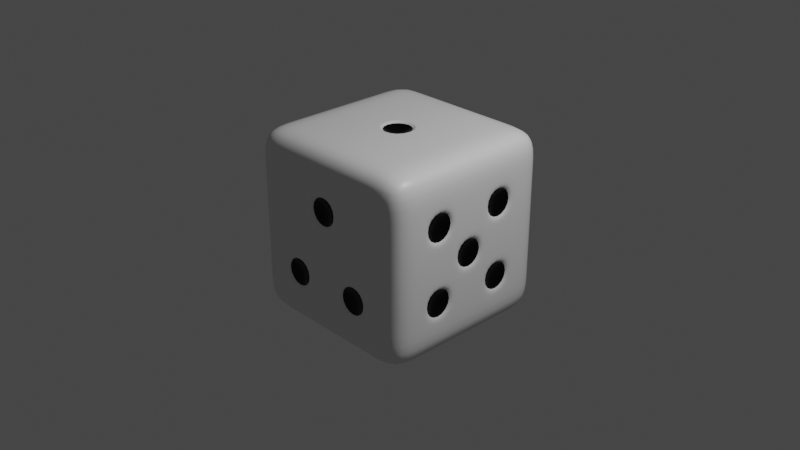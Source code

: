 # Source: Dice.blend  (saved by Blender 2.83.19; exported with 4.5.12 LTS)
import bpy
from mathutils import Matrix  # noqa: F401  (used for matrix-valued properties, if any)

bpy.ops.wm.read_factory_settings(use_empty=True)
scene = bpy.context.scene
scene.name = 'Scene'

# ---- collections
col_collection = bpy.data.collections.new('Collection'); scene.collection.children.link(col_collection)

# ---- materials (node trees are filled in below, after node groups)
mat_dice = bpy.data.materials.new('Dice')
mat_dice.alpha_threshold = 0.0
mat_dice.use_transparent_shadow = False
mat_dice.line_color = (0.0, 0.0, 0.0, 1.0)
mat_holes = bpy.data.materials.new('Holes')
mat_holes.use_transparent_shadow = False

# ---- material node trees
mat_dice.use_nodes = True; mat_dice.node_tree.nodes.clear()
_N = mat_dice.node_tree.nodes; _L = mat_dice.node_tree.links
n0 = _N.new('ShaderNodeOutputMaterial'); n0.name = 'Material Output'; n0.location = (300, 300)
n1 = _N.new('ShaderNodeBsdfPrincipled'); n1.name = 'Principled BSDF'; n1.location = (10, 300)
n1.distribution = 'GGX'
n1.subsurface_method = 'BURLEY'
n1.inputs[2].default_value = 0.4
n1.inputs[3].default_value = 1.45
n1.inputs[27].default_value = (0.0, 0.0, 0.0, 1.0)
n1.inputs[28].default_value = 1.0
_L.new(n1.outputs[0], n0.inputs[0])
n0.is_active_output = True
mat_holes.use_nodes = True; mat_holes.node_tree.nodes.clear()
_N = mat_holes.node_tree.nodes; _L = mat_holes.node_tree.links
n0 = _N.new('ShaderNodeBsdfPrincipled'); n0.name = 'Principled BSDF'; n0.location = (10, 300)
n0.distribution = 'GGX'
n0.subsurface_method = 'BURLEY'
n0.inputs[0].default_value = (0.0, 0.0, 0.0, 1.0)
n0.inputs[1].default_value = 0.5
n0.inputs[2].default_value = 0.2333
n0.inputs[3].default_value = 1.45
n0.inputs[13].default_value = 0.5333
n0.inputs[27].default_value = (0.0, 0.0, 0.0, 1.0)
n0.inputs[28].default_value = 1.0
n1 = _N.new('ShaderNodeOutputMaterial'); n1.name = 'Material Output'; n1.location = (300, 300)
_L.new(n0.outputs[0], n1.inputs[0])
n1.is_active_output = True

# ---- world
world_world = bpy.data.worlds.new('World'); scene.world = world_world
world_world.use_nodes = True; world_world.node_tree.nodes.clear()
_N = world_world.node_tree.nodes; _L = world_world.node_tree.links
n0 = _N.new('ShaderNodeOutputWorld'); n0.name = 'World Output'; n0.location = (300, 300)
n1 = _N.new('ShaderNodeBackground'); n1.name = 'Background'; n1.location = (10, 300)
n1.inputs[0].default_value = (0.05088, 0.05088, 0.05088, 1.0)
_L.new(n1.outputs[0], n0.inputs[0])
n0.is_active_output = True
world_world.color = (0.05088, 0.05088, 0.05088)
world_world.use_sun_shadow = False
world_world.sun_shadow_jitter_overblur = 0.0

# ---- cameras
cam_camera = bpy.data.cameras.new('Camera')
cam_camera.clip_end = 100.0
cam_camera.ortho_scale = 7.314

# ---- lights
light_light = bpy.data.lights.new('Light', 'POINT')
light_light.transmission_factor = 0.0
light_light.energy = 1000.0
light_light.shadow_soft_size = 0.1
light_light.shadow_maximum_resolution = 0.006
light_light.use_absolute_resolution = True

# ---- meshes
me_cube = bpy.data.meshes.new('Cube')
me_cube.from_pydata([(1.0, 1.0, 1.0), (1.0, 1.0, -1.0), (1.0, -1.0, 1.0), (1.0, -1.0, -1.0), (-1.0, 1.0, 1.0), (-1.0, 1.0, -1.0), (-1.0, -1.0, 1.0), (-1.0, -1.0, -1.0), (-1.0, 0.5815, -1.0), (-1.0, 0.1815, -1.0), (-1.0, -0.2185, -1.0), (-1.0, -0.6185, -1.0), (1.0, 0.5815, 1.0), (1.0, 0.1815, 1.0), (1.0, -0.2185, 1.0), (1.0, -0.6185, 1.0), (-1.0, -0.6185, 1.0), (-1.0, -0.2185, 1.0), (-1.0, 0.1815, 1.0), (-1.0, 0.5815, 1.0), (1.0, -0.6185, -1.0), (1.0, -0.2185, -1.0), (1.0, 0.1815, -1.0), (1.0, 0.5815, -1.0), (1.0, 1.0, 0.5975), (1.0, 1.0, 0.1975), (1.0, 1.0, -0.2025), (1.0, 1.0, -0.6025), (-1.0, -1.0, -0.6025), (-1.0, -1.0, -0.2025), (-1.0, -1.0, 0.1975), (-1.0, -1.0, 0.5975), (1.0, -1.0, 0.5975), (1.0, -1.0, 0.1975), (1.0, -1.0, -0.2025), (1.0, -1.0, -0.6025), (-1.0, 1.0, 0.5975), (-1.0, 1.0, 0.1975), (-1.0, 1.0, -0.2025), (-1.0, 1.0, -0.6025), (1.0, 0.5615, 0.5775), (1.0, 0.5615, 0.2175), (1.0, 0.5615, -0.2225), (1.0, 0.5615, -0.5825), (1.0, 0.2015, 0.5775), (1.0, 0.1615, 0.1775), (1.0, 0.1615, -0.1825), (1.0, 0.2015, -0.5825), (1.0, -0.2385, 0.5775), (1.0, -0.2385, 0.2175), (1.0, -0.1985, -0.1825), (1.0, -0.2385, -0.5825), (1.0, -0.5985, 0.5775), (1.0, -0.5985, 0.2175), (1.0, -0.5985, -0.2225), (1.0, -0.5985, -0.5825), (-1.0, -0.5985, 0.5775), (-1.0, -0.5985, 0.2175), (-1.0, -0.6185, -0.2025), (-1.0, -0.6185, -0.6025), (-1.0, -0.2385, 0.5775), (-1.0, -0.2385, 0.2175), (-1.0, -0.2185, -0.2025), (-1.0, -0.2185, -0.6025), (-1.0, 0.1815, 0.5975), (-1.0, 0.1815, 0.1975), (-1.0, 0.2015, -0.2225), (-1.0, 0.2015, -0.5825), (-1.0, 0.5815, 0.5975), (-1.0, 0.5815, 0.1975), (-1.0, 0.5615, -0.2225), (-1.0, 0.5615, -0.5825), (0.6, 1.0, -1.0), (0.2, 1.0, -1.0), (-0.2, 1.0, -1.0), (-0.6, 1.0, -1.0), (0.6, -1.0, 1.0), (0.2, -1.0, 1.0), (-0.2, -1.0, 1.0), (-0.6, -1.0, 1.0), (-0.6, -1.0, -1.0), (-0.2, -1.0, -1.0), (0.2, -1.0, -1.0), (0.6, -1.0, -1.0), (-0.6, 1.0, 1.0), (-0.2, 1.0, 1.0), (0.2, 1.0, 1.0), (0.6, 1.0, 1.0), (0.58, 0.5615, -1.0), (0.22, 0.5615, -1.0), (-0.18, 0.5615, -1.0), (-0.58, 0.5615, -1.0), (0.58, 0.2015, -1.0), (0.22, 0.2015, -1.0), (-0.18, 0.2015, -1.0), (-0.58, 0.2015, -1.0), (0.58, -0.2385, -1.0), (0.18, -0.2385, -1.0), (-0.22, -0.2385, -1.0), (-0.58, -0.2385, -1.0), (0.58, -0.5985, -1.0), (0.18, -0.5985, -1.0), (-0.22, -0.5985, -1.0), (-0.58, -0.5985, -1.0), (-0.6, 0.5815, 1.0), (-0.2, 0.5815, 1.0), (0.2, 0.5815, 1.0), (0.6, 0.5815, 1.0), (-0.6, 0.1815, 1.0), (-0.18, 0.1615, 1.0), (0.18, 0.1615, 1.0), (0.6, 0.1815, 1.0), (-0.6, -0.2185, 1.0), (-0.18, -0.1985, 1.0), (0.18, -0.1985, 1.0), (0.6, -0.2185, 1.0), (-0.6, -0.6185, 1.0), (-0.2, -0.6185, 1.0), (0.2, -0.6185, 1.0), (0.6, -0.6185, 1.0), (-0.6, 1.0, -0.6025), (-0.2, 1.0, -0.6025), (0.2, 1.0, -0.6025), (0.6, 1.0, -0.6025), (-0.6, 1.0, -0.2025), (-0.2, 1.0, -0.2025), (0.2, 1.0, -0.2025), (0.6, 1.0, -0.2025), (-0.6, 1.0, 0.1975), (-0.2, 1.0, 0.1975), (0.2, 1.0, 0.1975), (0.6, 1.0, 0.1975), (-0.6, 1.0, 0.5975), (-0.2, 1.0, 0.5975), (0.2, 1.0, 0.5975), (0.6, 1.0, 0.5975), (0.58, -1.0, -0.5825), (0.22, -1.0, -0.5825), (-0.22, -1.0, -0.5825), (-0.58, -1.0, -0.5825), (0.58, -1.0, -0.2225), (0.22, -1.0, -0.2225), (-0.22, -1.0, -0.2225), (-0.58, -1.0, -0.2225), (0.6, -1.0, 0.1975), (0.18, -1.0, 0.2175), (-0.18, -1.0, 0.2175), (-0.6, -1.0, 0.1975), (0.6, -1.0, 0.5975), (0.18, -1.0, 0.5775), (-0.18, -1.0, 0.5775), (-0.6, -1.0, 0.5975), (-0.2, 0.1815, 1.0), (0.2, 0.1815, 1.0), (-0.2, -0.2185, 1.0), (0.2, -0.2185, 1.0), (-0.2, 0.1815, 1.0), (0.2, 0.1815, 1.0), (-0.2, -0.2185, 1.0), (0.2, -0.2185, 1.0), (-0.2, 0.1815, 1.0), (0.2, 0.1815, 1.0), (-0.2, -0.2185, 1.0), (0.2, -0.2185, 1.0), (0.6, 0.5815, -1.0), (0.18, 0.5615, -1.0), (0.6, 0.1815, -1.0), (0.18, 0.2015, -1.0), (0.2, 0.5815, -1.0), (-0.22, 0.5615, -1.0), (0.2, 0.1815, -1.0), (-0.22, 0.2015, -1.0), (-0.2, 0.5815, -1.0), (-0.6, 0.5815, -1.0), (-0.2, 0.1815, -1.0), (-0.6, 0.1815, -1.0), (-0.18, -0.2385, -1.0), (-0.6, -0.2185, -1.0), (-0.18, -0.5985, -1.0), (-0.6, -0.6185, -1.0), (0.22, -0.2385, -1.0), (-0.2, -0.2185, -1.0), (0.22, -0.5985, -1.0), (-0.2, -0.6185, -1.0), (0.6, -0.2185, -1.0), (0.2, -0.2185, -1.0), (0.6, -0.6185, -1.0), (0.2, -0.6185, -1.0), (1.0, -0.2185, 0.5975), (1.0, -0.1985, 0.1775), (1.0, -0.6185, 0.5975), (1.0, -0.6185, 0.1975), (1.0, 0.2015, 0.2175), (1.0, 0.2015, -0.2225), (1.0, -0.2185, 0.1975), (1.0, -0.2385, -0.2225), (1.0, 0.5815, 0.5975), (1.0, 0.5815, 0.1975), (1.0, 0.1815, 0.5975), (1.0, 0.1815, 0.1975), (1.0, 0.5815, -0.2025), (1.0, 0.5815, -0.6025), (1.0, 0.1815, -0.2025), (1.0, 0.1815, -0.6025), (1.0, -0.2185, -0.2025), (1.0, -0.2185, -0.6025), (1.0, -0.6185, -0.2025), (1.0, -0.6185, -0.6025), (-1.0, -0.6185, 0.5975), (-1.0, -0.6185, 0.1975), (-1.0, -0.2185, 0.5975), (-1.0, -0.2185, 0.1975), (-1.0, 0.1815, -0.2025), (-1.0, 0.1815, -0.6025), (-1.0, 0.5815, -0.2025), (-1.0, 0.5815, -0.6025), (0.6, -1.0, -0.6025), (0.2, -1.0, -0.6025), (0.6, -1.0, -0.2025), (0.2, -1.0, -0.2025), (-0.2, -1.0, -0.6025), (-0.6, -1.0, -0.6025), (-0.2, -1.0, -0.2025), (-0.6, -1.0, -0.2025), (0.2, -1.0, 0.1975), (-0.2, -1.0, 0.1975), (0.2, -1.0, 0.5975), (-0.2, -1.0, 0.5975), (-0.58, 1.0, -0.5825), (-0.58, 1.0, -0.2225), (-0.22, 1.0, -0.2225), (-0.22, 1.0, -0.5825), (0.22, 1.0, -0.5825), (0.22, 1.0, -0.2225), (0.58, 1.0, -0.2225), (0.58, 1.0, -0.5825), (-0.58, 1.0, 0.2175), (-0.58, 1.0, 0.5775), (-0.22, 1.0, 0.5775), (-0.22, 1.0, 0.2175), (0.22, 1.0, 0.2175), (0.22, 1.0, 0.5775), (0.58, 1.0, 0.5775), (0.58, 1.0, 0.2175), (-0.85, 0.3815, -0.4025), (-0.85, -0.4185, 0.3975), (0.85, -0.4185, -0.4025), (0.85, -0.4185, 0.3975), (0.85, -0.01848, -0.002544), (0.85, 0.3815, -0.4025), (0.85, 0.3815, 0.3975), (0.0, -0.85, 0.3975), (0.4, -0.85, -0.4025), (-0.4, -0.85, -0.4025), (-0.4, 0.85, 0.3975), (0.4, 0.85, 0.3975), (-0.4, 0.85, -0.4025), (0.4, 0.85, -0.4025), (0.0, -0.01848, 0.85), (-0.4, -0.4185, -0.85), (0.0, -0.4185, -0.85), (0.4, -0.4185, -0.85), (-0.4, 0.3815, -0.85), (0.0, 0.3815, -0.85), (0.4, 0.3815, -0.85)], [], [(116, 16, 6, 79), (151, 79, 6, 31), (68, 19, 4, 36), (186, 20, 3, 83), (190, 15, 2, 32), (135, 87, 0, 24), (24, 0, 12, 196), (196, 12, 13, 198), (198, 13, 14, 188), (188, 14, 15, 190), (72, 1, 23, 164), (164, 23, 22, 166), (166, 22, 21, 184), (184, 21, 20, 186), (31, 6, 16, 208), (208, 16, 17, 210), (210, 17, 18, 64), (64, 18, 19, 68), (84, 4, 19, 104), (104, 19, 18, 108), (108, 18, 17, 112), (112, 17, 16, 116), (9, 213, 215, 8), (57, 56, 245), (212, 65, 69, 214), (65, 64, 68, 69), (10, 63, 213, 9), (63, 62, 212, 213), (62, 211, 65, 212), (211, 210, 64, 65), (11, 59, 63, 10), (59, 58, 62, 63), (58, 209, 211, 62), (51, 195, 246), (7, 28, 59, 11), (28, 29, 58, 59), (29, 30, 209, 58), (30, 31, 208, 209), (21, 205, 207, 20), (49, 48, 247), (204, 194, 191, 206), (46, 45, 248), (22, 203, 205, 21), (203, 202, 204, 205), (43, 42, 249), (199, 198, 188, 194), (23, 201, 203, 22), (41, 40, 250), (200, 197, 199, 202), (145, 149, 251), (1, 27, 201, 23), (27, 26, 200, 201), (26, 25, 197, 200), (25, 24, 196, 197), (72, 123, 27, 1), (123, 127, 26, 27), (127, 131, 25, 26), (131, 135, 24, 25), (20, 207, 35, 3), (207, 206, 34, 35), (206, 191, 33, 34), (191, 190, 32, 33), (8, 215, 39, 5), (215, 214, 38, 39), (214, 69, 37, 38), (69, 68, 36, 37), (80, 221, 28, 7), (221, 223, 29, 28), (223, 147, 30, 29), (147, 151, 31, 30), (33, 32, 148, 144), (144, 148, 226, 224), (136, 140, 252), (225, 227, 151, 147), (34, 33, 144, 218), (218, 144, 224, 219), (219, 224, 225, 222), (222, 225, 147, 223), (35, 34, 218, 216), (138, 142, 253), (217, 219, 222, 220), (236, 237, 254), (3, 35, 216, 83), (83, 216, 217, 82), (82, 217, 220, 81), (81, 220, 221, 80), (37, 36, 132, 128), (240, 241, 255), (129, 133, 134, 130), (228, 229, 256), (38, 37, 128, 124), (124, 128, 129, 125), (125, 129, 130, 126), (126, 130, 131, 127), (39, 38, 124, 120), (232, 233, 257), (121, 125, 126, 122), (110, 109, 258), (5, 39, 120, 75), (75, 120, 121, 74), (74, 121, 122, 73), (73, 122, 123, 72), (14, 115, 119, 15), (115, 155, 118, 119), (155, 154, 117, 118), (154, 112, 116, 117), (13, 111, 115, 14), (111, 153, 155, 115), (99, 98, 259), (152, 108, 112, 154), (12, 107, 111, 13), (107, 106, 153, 111), (106, 105, 152, 153), (105, 104, 108, 152), (0, 87, 107, 12), (87, 86, 106, 107), (86, 85, 105, 106), (85, 84, 104, 105), (10, 177, 179, 11), (176, 97, 260), (180, 96, 261), (91, 169, 262), (9, 175, 177, 10), (175, 174, 181, 177), (174, 170, 185, 181), (170, 166, 184, 185), (8, 173, 175, 9), (90, 165, 263), (89, 88, 264), (5, 75, 173, 8), (75, 74, 172, 173), (74, 73, 168, 172), (73, 72, 164, 168), (36, 4, 84, 132), (132, 84, 85, 133), (133, 85, 86, 134), (134, 86, 87, 135), (11, 179, 80, 7), (179, 183, 81, 80), (183, 187, 82, 81), (187, 186, 83, 82), (32, 2, 76, 148), (148, 76, 77, 226), (226, 77, 78, 227), (227, 78, 79, 151), (15, 119, 76, 2), (119, 118, 77, 76), (118, 117, 78, 77), (117, 116, 79, 78), (156, 157, 153, 152), (159, 158, 154, 155), (157, 159, 155, 153), (158, 156, 152, 154), (160, 161, 157, 156), (163, 162, 158, 159), (161, 163, 159, 157), (162, 160, 156, 158), (109, 110, 161, 160), (114, 113, 162, 163), (110, 114, 163, 161), (113, 109, 160, 162), (88, 89, 168, 164), (93, 92, 166, 170), (89, 93, 170, 168), (92, 88, 164, 166), (165, 90, 172, 168), (94, 167, 170, 174), (90, 94, 174, 172), (167, 165, 168, 170), (169, 91, 173, 172), (95, 171, 174, 175), (91, 95, 175, 173), (171, 169, 172, 174), (98, 99, 177, 181), (103, 102, 183, 179), (99, 103, 179, 177), (102, 98, 181, 183), (97, 176, 181, 185), (178, 101, 187, 183), (176, 178, 183, 181), (101, 97, 185, 187), (96, 180, 185, 184), (182, 100, 186, 187), (180, 182, 187, 185), (100, 96, 184, 186), (48, 49, 194, 188), (53, 52, 190, 191), (49, 53, 191, 194), (52, 48, 188, 190), (45, 46, 202, 199), (50, 189, 194, 204), (46, 50, 204, 202), (189, 45, 199, 194), (40, 41, 197, 196), (192, 44, 198, 199), (41, 192, 199, 197), (44, 40, 196, 198), (42, 43, 201, 200), (47, 193, 202, 203), (43, 47, 203, 201), (193, 42, 200, 202), (195, 51, 205, 204), (55, 54, 206, 207), (51, 55, 207, 205), (54, 195, 204, 206), (56, 57, 209, 208), (61, 60, 210, 211), (57, 61, 211, 209), (60, 56, 208, 210), (66, 67, 213, 212), (71, 70, 214, 215), (67, 71, 215, 213), (70, 66, 212, 214), (136, 137, 217, 216), (141, 140, 218, 219), (140, 136, 216, 218), (137, 141, 219, 217), (138, 139, 221, 220), (143, 142, 222, 223), (142, 138, 220, 222), (139, 143, 223, 221), (145, 146, 225, 224), (150, 149, 226, 227), (149, 145, 224, 226), (146, 150, 227, 225), (120, 124, 229, 228), (124, 125, 230, 229), (125, 121, 231, 230), (121, 120, 228, 231), (122, 126, 233, 232), (126, 127, 234, 233), (127, 123, 235, 234), (123, 122, 232, 235), (128, 132, 237, 236), (132, 133, 238, 237), (133, 129, 239, 238), (129, 128, 236, 239), (130, 134, 241, 240), (134, 135, 242, 241), (135, 131, 243, 242), (131, 130, 240, 243), (67, 66, 244), (66, 70, 244), (70, 71, 244), (71, 67, 244), (56, 60, 245), (60, 61, 245), (61, 57, 245), (195, 54, 246), (54, 55, 246), (55, 51, 246), (48, 52, 247), (52, 53, 247), (53, 49, 247), (45, 189, 248), (189, 50, 248), (50, 46, 248), (42, 193, 249), (193, 47, 249), (47, 43, 249), (40, 44, 250), (44, 192, 250), (192, 41, 250), (149, 150, 251), (150, 146, 251), (146, 145, 251), (140, 141, 252), (141, 137, 252), (137, 136, 252), (142, 143, 253), (143, 139, 253), (139, 138, 253), (237, 238, 254), (238, 239, 254), (239, 236, 254), (241, 242, 255), (242, 243, 255), (243, 240, 255), (229, 230, 256), (230, 231, 256), (231, 228, 256), (233, 234, 257), (234, 235, 257), (235, 232, 257), (109, 113, 258), (113, 114, 258), (114, 110, 258), (98, 102, 259), (102, 103, 259), (103, 99, 259), (97, 101, 260), (101, 178, 260), (178, 176, 260), (96, 100, 261), (100, 182, 261), (182, 180, 261), (169, 171, 262), (171, 95, 262), (95, 91, 262), (165, 167, 263), (167, 94, 263), (94, 90, 263), (88, 92, 264), (92, 93, 264), (93, 89, 264)])
me_cube.polygons.foreach_set('use_smooth', [True] * 305)
me_cube.polygons.foreach_set('material_index', [0, 0, 0, 0, 0, 0, 0, 0, 0, 0, 0, 0, 0, 0, 0, 0, 0, 0, 0, 0, 0, 0, 0, 1, 0, 0, 0, 0, 0, 0, 0, 0, 0, 1, 0, 0, 0, 0, 0, 1, 0, 1, 0, 0, 1, 0, 0, 1, 0, 1, 0, 0, 0, 0, 0, 0, 0, 0, 0, 0, 0, 0, 0, 0, 0, 0, 0, 0, 0, 0, 0, 0, 1, 0, 0, 0, 0, 0, 0, 1, 0, 1, 0, 0, 0, 0, 0, 1, 0, 1, 0, 0, 0, 0, 0, 1, 0, 1, 0, 0, 0, 0, 0, 0, 0, 0, 0, 0, 1, 0, 0, 0, 0, 0, 0, 0, 0, 0, 0, 1, 1, 1, 0, 0, 0, 0, 0, 1, 1, 0, 0, 0, 0, 0, 0, 0, 0, 0, 0, 0, 0, 0, 0, 0, 0, 0, 0, 0, 0, 0, 0, 0, 0, 0, 0, 0, 0, 0, 0, 0, 0, 0, 0, 0, 0, 0, 0, 0, 0, 0, 0, 0, 0, 0, 0, 0, 0, 0, 0, 0, 0, 0, 0, 0, 0, 0, 0, 0, 0, 0, 0, 0, 0, 0, 0, 0, 0, 0, 0, 0, 0, 0, 0, 0, 0, 0, 0, 0, 0, 0, 0, 0, 0, 0, 0, 0, 0, 0, 0, 0, 0, 0, 0, 0, 0, 0, 0, 0, 0, 0, 0, 0, 0, 0, 0, 0, 0, 0, 0, 0, 0, 1, 1, 1, 1, 1, 1, 1, 1, 1, 1, 1, 1, 1, 1, 1, 1, 1, 1, 1, 1, 1, 1, 1, 1, 1, 1, 1, 1, 1, 1, 1, 1, 1, 1, 1, 1, 1, 1, 1, 1, 1, 1, 1, 1, 1, 1, 1, 1, 1, 1, 1, 1, 1, 1, 1, 1, 1, 1, 1, 1, 1, 1, 1, 1])
_uv = me_cube.uv_layers.new(name='UVMap')
_uv.uv.foreach_set('vector', [0.825, 0.7023, 0.875, 0.7023, 0.875, 0.75, 0.825, 0.75, 0.5747, 0.95, 0.625, 0.95, 0.625, 1.0, 0.5747, 1.0, 0.5747, 0.1977, 0.625, 0.1977, 0.625, 0.25, 0.5747, 0.25, 0.325, 0.7023, 0.375, 0.7023, 0.375, 0.75, 0.325, 0.75, 0.5747, 0.7023, 0.625, 0.7023, 0.625, 0.75, 0.5747, 0.75, 0.5747, 0.45, 0.625, 0.45, 0.625, 0.5, 0.5747, 0.5, 0.5747, 0.5, 0.625, 0.5, 0.625, 0.5523, 0.5747, 0.5523, 0.5747, 0.5523, 0.625, 0.5523, 0.625, 0.6023, 0.5747, 0.6023, 0.5747, 0.6023, 0.625, 0.6023, 0.625, 0.6523, 0.5747, 0.6523, 0.5747, 0.6523, 0.625, 0.6523, 0.625, 0.7023, 0.5747, 0.7023, 0.325, 0.5, 0.375, 0.5, 0.375, 0.5523, 0.325, 0.5523, 0.325, 0.5523, 0.375, 0.5523, 0.375, 0.6023, 0.325, 0.6023, 0.325, 0.6023, 0.375, 0.6023, 0.375, 0.6523, 0.325, 0.6523, 0.325, 0.6523, 0.375, 0.6523, 0.375, 0.7023, 0.325, 0.7023, 0.5747, 0.0, 0.625, 0.0, 0.625, 0.04769, 0.5747, 0.04769, 0.5747, 0.04769, 0.625, 0.04769, 0.625, 0.09769, 0.5747, 0.09769, 0.5747, 0.09769, 0.625, 0.09769, 0.625, 0.1477, 0.5747, 0.1477, 0.5747, 0.1477, 0.625, 0.1477, 0.625, 0.1977, 0.5747, 0.1977, 0.825, 0.5, 0.875, 0.5, 0.875, 0.5523, 0.825, 0.5523, 0.825, 0.5523, 0.875, 0.5523, 0.875, 0.6023, 0.825, 0.6023, 0.825, 0.6023, 0.875, 0.6023, 0.875, 0.6523, 0.825, 0.6523, 0.825, 0.6523, 0.875, 0.6523, 0.875, 0.7023, 0.825, 0.7023, 0.375, 0.1477, 0.4247, 0.1477, 0.4247, 0.1977, 0.375, 0.1977, 0.5272, 0.05019, 0.5722, 0.05019, 0.5497, 0.07269, 0.4747, 0.1477, 0.5247, 0.1477, 0.5247, 0.1977, 0.4747, 0.1977, 0.5247, 0.1477, 0.5747, 0.1477, 0.5747, 0.1977, 0.5247, 0.1977, 0.375, 0.09769, 0.4247, 0.09769, 0.4247, 0.1477, 0.375, 0.1477, 0.4247, 0.09769, 0.4747, 0.09769, 0.4747, 0.1477, 0.4247, 0.1477, 0.4747, 0.09769, 0.5247, 0.09769, 0.5247, 0.1477, 0.4747, 0.1477, 0.5247, 0.09769, 0.5747, 0.09769, 0.5747, 0.1477, 0.5247, 0.1477, 0.375, 0.04769, 0.4247, 0.04769, 0.4247, 0.09769, 0.375, 0.09769, 0.4247, 0.04769, 0.4747, 0.04769, 0.4747, 0.09769, 0.4247, 0.09769, 0.4747, 0.04769, 0.5247, 0.04769, 0.5247, 0.09769, 0.4747, 0.09769, 0.4272, 0.6548, 0.4722, 0.6548, 0.4497, 0.6773, 0.375, 0.0, 0.4247, 0.0, 0.4247, 0.04769, 0.375, 0.04769, 0.4247, 0.0, 0.4747, 0.0, 0.4747, 0.04769, 0.4247, 0.04769, 0.4747, 0.0, 0.5247, 0.0, 0.5247, 0.04769, 0.4747, 0.04769, 0.5247, 0.0, 0.5747, 0.0, 0.5747, 0.04769, 0.5247, 0.04769, 0.375, 0.6523, 0.4247, 0.6523, 0.4247, 0.7023, 0.375, 0.7023, 0.5272, 0.6548, 0.5722, 0.6548, 0.5497, 0.6773, 0.4747, 0.6523, 0.5247, 0.6523, 0.5247, 0.7023, 0.4747, 0.7023, 0.4772, 0.6048, 0.5222, 0.6048, 0.4997, 0.6273, 0.375, 0.6023, 0.4247, 0.6023, 0.4247, 0.6523, 0.375, 0.6523, 0.4247, 0.6023, 0.4747, 0.6023, 0.4747, 0.6523, 0.4247, 0.6523, 0.4272, 0.5548, 0.4722, 0.5548, 0.4497, 0.5773, 0.5247, 0.6023, 0.5747, 0.6023, 0.5747, 0.6523, 0.5247, 0.6523, 0.375, 0.5523, 0.4247, 0.5523, 0.4247, 0.6023, 0.375, 0.6023, 0.5272, 0.5548, 0.5722, 0.5548, 0.5497, 0.5773, 0.4747, 0.5523, 0.5247, 0.5523, 0.5247, 0.6023, 0.4747, 0.6023, 0.5272, 0.8525, 0.5722, 0.8525, 0.5497, 0.875, 0.375, 0.5, 0.4247, 0.5, 0.4247, 0.5523, 0.375, 0.5523, 0.4247, 0.5, 0.4747, 0.5, 0.4747, 0.5523, 0.4247, 0.5523, 0.4747, 0.5, 0.5247, 0.5, 0.5247, 0.5523, 0.4747, 0.5523, 0.5247, 0.5, 0.5747, 0.5, 0.5747, 0.5523, 0.5247, 0.5523, 0.375, 0.45, 0.4247, 0.45, 0.4247, 0.5, 0.375, 0.5, 0.4247, 0.45, 0.4747, 0.45, 0.4747, 0.5, 0.4247, 0.5, 0.4747, 0.45, 0.5247, 0.45, 0.5247, 0.5, 0.4747, 0.5, 0.5247, 0.45, 0.5747, 0.45, 0.5747, 0.5, 0.5247, 0.5, 0.375, 0.7023, 0.4247, 0.7023, 0.4247, 0.75, 0.375, 0.75, 0.4247, 0.7023, 0.4747, 0.7023, 0.4747, 0.75, 0.4247, 0.75, 0.4747, 0.7023, 0.5247, 0.7023, 0.5247, 0.75, 0.4747, 0.75, 0.5247, 0.7023, 0.5747, 0.7023, 0.5747, 0.75, 0.5247, 0.75, 0.375, 0.1977, 0.4247, 0.1977, 0.4247, 0.25, 0.375, 0.25, 0.4247, 0.1977, 0.4747, 0.1977, 0.4747, 0.25, 0.4247, 0.25, 0.4747, 0.1977, 0.5247, 0.1977, 0.5247, 0.25, 0.4747, 0.25, 0.5247, 0.1977, 0.5747, 0.1977, 0.5747, 0.25, 0.5247, 0.25, 0.375, 0.95, 0.4247, 0.95, 0.4247, 1.0, 0.375, 1.0, 0.4247, 0.95, 0.4747, 0.95, 0.4747, 1.0, 0.4247, 1.0, 0.4747, 0.95, 0.5247, 0.95, 0.5247, 1.0, 0.4747, 1.0, 0.5247, 0.95, 0.5747, 0.95, 0.5747, 1.0, 0.5247, 1.0, 0.5247, 0.75, 0.5747, 0.75, 0.5747, 0.8, 0.5247, 0.8, 0.5247, 0.8, 0.5747, 0.8, 0.5747, 0.85, 0.5247, 0.85, 0.4272, 0.8025, 0.4722, 0.8025, 0.4497, 0.825, 0.5247, 0.9, 0.5747, 0.9, 0.5747, 0.95, 0.5247, 0.95, 0.4747, 0.75, 0.5247, 0.75, 0.5247, 0.8, 0.4747, 0.8, 0.4747, 0.8, 0.5247, 0.8, 0.5247, 0.85, 0.4747, 0.85, 0.4747, 0.85, 0.5247, 0.85, 0.5247, 0.9, 0.4747, 0.9, 0.4747, 0.9, 0.5247, 0.9, 0.5247, 0.95, 0.4747, 0.95, 0.4247, 0.75, 0.4747, 0.75, 0.4747, 0.8, 0.4247, 0.8, 0.4272, 0.9025, 0.4722, 0.9025, 0.4497, 0.925, 0.4247, 0.85, 0.4747, 0.85, 0.4747, 0.9, 0.4247, 0.9, 0.5272, 0.3025, 0.5722, 0.3025, 0.5497, 0.325, 0.375, 0.75, 0.4247, 0.75, 0.4247, 0.8, 0.375, 0.8, 0.375, 0.8, 0.4247, 0.8, 0.4247, 0.85, 0.375, 0.85, 0.375, 0.85, 0.4247, 0.85, 0.4247, 0.9, 0.375, 0.9, 0.375, 0.9, 0.4247, 0.9, 0.4247, 0.95, 0.375, 0.95, 0.5247, 0.25, 0.5747, 0.25, 0.5747, 0.3, 0.5247, 0.3, 0.5272, 0.4025, 0.5722, 0.4025, 0.5497, 0.425, 0.5247, 0.35, 0.5747, 0.35, 0.5747, 0.4, 0.5247, 0.4, 0.4272, 0.3025, 0.4722, 0.3025, 0.4497, 0.325, 0.4747, 0.25, 0.5247, 0.25, 0.5247, 0.3, 0.4747, 0.3, 0.4747, 0.3, 0.5247, 0.3, 0.5247, 0.35, 0.4747, 0.35, 0.4747, 0.35, 0.5247, 0.35, 0.5247, 0.4, 0.4747, 0.4, 0.4747, 0.4, 0.5247, 0.4, 0.5247, 0.45, 0.4747, 0.45, 0.4247, 0.25, 0.4747, 0.25, 0.4747, 0.3, 0.4247, 0.3, 0.4272, 0.4025, 0.4722, 0.4025, 0.4497, 0.425, 0.4247, 0.35, 0.4747, 0.35, 0.4747, 0.4, 0.4247, 0.4, 0.7275, 0.6048, 0.7725, 0.6048, 0.75, 0.6273, 0.375, 0.25, 0.4247, 0.25, 0.4247, 0.3, 0.375, 0.3, 0.375, 0.3, 0.4247, 0.3, 0.4247, 0.35, 0.375, 0.35, 0.375, 0.35, 0.4247, 0.35, 0.4247, 0.4, 0.375, 0.4, 0.375, 0.4, 0.4247, 0.4, 0.4247, 0.45, 0.375, 0.45, 0.625, 0.6523, 0.675, 0.6523, 0.675, 0.7023, 0.625, 0.7023, 0.675, 0.6523, 0.725, 0.6523, 0.725, 0.7023, 0.675, 0.7023, 0.725, 0.6523, 0.775, 0.6523, 0.775, 0.7023, 0.725, 0.7023, 0.775, 0.6523, 0.825, 0.6523, 0.825, 0.7023, 0.775, 0.7023, 0.625, 0.6023, 0.675, 0.6023, 0.675, 0.6523, 0.625, 0.6523, 0.675, 0.6023, 0.725, 0.6023, 0.725, 0.6523, 0.675, 0.6523, 0.1775, 0.6548, 0.2225, 0.6548, 0.2, 0.6773, 0.775, 0.6023, 0.825, 0.6023, 0.825, 0.6523, 0.775, 0.6523, 0.625, 0.5523, 0.675, 0.5523, 0.675, 0.6023, 0.625, 0.6023, 0.675, 0.5523, 0.725, 0.5523, 0.725, 0.6023, 0.675, 0.6023, 0.725, 0.5523, 0.775, 0.5523, 0.775, 0.6023, 0.725, 0.6023, 0.775, 0.5523, 0.825, 0.5523, 0.825, 0.6023, 0.775, 0.6023, 0.625, 0.5, 0.675, 0.5, 0.675, 0.5523, 0.625, 0.5523, 0.675, 0.5, 0.725, 0.5, 0.725, 0.5523, 0.675, 0.5523, 0.725, 0.5, 0.775, 0.5, 0.775, 0.5523, 0.725, 0.5523, 0.775, 0.5, 0.825, 0.5, 0.825, 0.5523, 0.775, 0.5523, 0.125, 0.6523, 0.175, 0.6523, 0.175, 0.7023, 0.125, 0.7023, 0.2275, 0.6548, 0.2725, 0.6548, 0.25, 0.6773, 0.2775, 0.6548, 0.3225, 0.6548, 0.3, 0.6773, 0.1775, 0.5548, 0.2225, 0.5548, 0.2, 0.5773, 0.125, 0.6023, 0.175, 0.6023, 0.175, 0.6523, 0.125, 0.6523, 0.175, 0.6023, 0.225, 0.6023, 0.225, 0.6523, 0.175, 0.6523, 0.225, 0.6023, 0.275, 0.6023, 0.275, 0.6523, 0.225, 0.6523, 0.275, 0.6023, 0.325, 0.6023, 0.325, 0.6523, 0.275, 0.6523, 0.125, 0.5523, 0.175, 0.5523, 0.175, 0.6023, 0.125, 0.6023, 0.2275, 0.5548, 0.2725, 0.5548, 0.25, 0.5773, 0.2775, 0.5548, 0.3225, 0.5548, 0.3, 0.5773, 0.125, 0.5, 0.175, 0.5, 0.175, 0.5523, 0.125, 0.5523, 0.175, 0.5, 0.225, 0.5, 0.225, 0.5523, 0.175, 0.5523, 0.225, 0.5, 0.275, 0.5, 0.275, 0.5523, 0.225, 0.5523, 0.275, 0.5, 0.325, 0.5, 0.325, 0.5523, 0.275, 0.5523, 0.5747, 0.25, 0.625, 0.25, 0.625, 0.3, 0.5747, 0.3, 0.5747, 0.3, 0.625, 0.3, 0.625, 0.35, 0.5747, 0.35, 0.5747, 0.35, 0.625, 0.35, 0.625, 0.4, 0.5747, 0.4, 0.5747, 0.4, 0.625, 0.4, 0.625, 0.45, 0.5747, 0.45, 0.125, 0.7023, 0.175, 0.7023, 0.175, 0.75, 0.125, 0.75, 0.175, 0.7023, 0.225, 0.7023, 0.225, 0.75, 0.175, 0.75, 0.225, 0.7023, 0.275, 0.7023, 0.275, 0.75, 0.225, 0.75, 0.275, 0.7023, 0.325, 0.7023, 0.325, 0.75, 0.275, 0.75, 0.5747, 0.75, 0.625, 0.75, 0.625, 0.8, 0.5747, 0.8, 0.5747, 0.8, 0.625, 0.8, 0.625, 0.85, 0.5747, 0.85, 0.5747, 0.85, 0.625, 0.85, 0.625, 0.9, 0.5747, 0.9, 0.5747, 0.9, 0.625, 0.9, 0.625, 0.95, 0.5747, 0.95, 0.625, 0.7023, 0.675, 0.7023, 0.675, 0.75, 0.625, 0.75, 0.675, 0.7023, 0.725, 0.7023, 0.725, 0.75, 0.675, 0.75, 0.725, 0.7023, 0.775, 0.7023, 0.775, 0.75, 0.725, 0.75, 0.775, 0.7023, 0.825, 0.7023, 0.825, 0.75, 0.775, 0.75, 0.775, 0.6023, 0.725, 0.6023, 0.725, 0.6023, 0.775, 0.6023, 0.725, 0.6523, 0.775, 0.6523, 0.775, 0.6523, 0.725, 0.6523, 0.725, 0.6023, 0.725, 0.6523, 0.725, 0.6523, 0.725, 0.6023, 0.775, 0.6523, 0.775, 0.6023, 0.775, 0.6023, 0.775, 0.6523, 0.775, 0.6023, 0.725, 0.6023, 0.725, 0.6023, 0.775, 0.6023, 0.725, 0.6523, 0.775, 0.6523, 0.775, 0.6523, 0.725, 0.6523, 0.725, 0.6023, 0.725, 0.6523, 0.725, 0.6523, 0.725, 0.6023, 0.775, 0.6523, 0.775, 0.6023, 0.775, 0.6023, 0.775, 0.6523, 0.7725, 0.6048, 0.7275, 0.6048, 0.725, 0.6023, 0.775, 0.6023, 0.7275, 0.6498, 0.7725, 0.6498, 0.775, 0.6523, 0.725, 0.6523, 0.7275, 0.6048, 0.7275, 0.6498, 0.725, 0.6523, 0.725, 0.6023, 0.7725, 0.6498, 0.7725, 0.6048, 0.775, 0.6023, 0.775, 0.6523, 0.3225, 0.5548, 0.2775, 0.5548, 0.275, 0.5523, 0.325, 0.5523, 0.2775, 0.5998, 0.3225, 0.5998, 0.325, 0.6023, 0.275, 0.6023, 0.2775, 0.5548, 0.2775, 0.5998, 0.275, 0.6023, 0.275, 0.5523, 0.3225, 0.5998, 0.3225, 0.5548, 0.325, 0.5523, 0.325, 0.6023, 0.2725, 0.5548, 0.2275, 0.5548, 0.225, 0.5523, 0.275, 0.5523, 0.2275, 0.5998, 0.2725, 0.5998, 0.275, 0.6023, 0.225, 0.6023, 0.2275, 0.5548, 0.2275, 0.5998, 0.225, 0.6023, 0.225, 0.5523, 0.2725, 0.5998, 0.2725, 0.5548, 0.275, 0.5523, 0.275, 0.6023, 0.2225, 0.5548, 0.1775, 0.5548, 0.175, 0.5523, 0.225, 0.5523, 0.1775, 0.5998, 0.2225, 0.5998, 0.225, 0.6023, 0.175, 0.6023, 0.1775, 0.5548, 0.1775, 0.5998, 0.175, 0.6023, 0.175, 0.5523, 0.2225, 0.5998, 0.2225, 0.5548, 0.225, 0.5523, 0.225, 0.6023, 0.2225, 0.6548, 0.1775, 0.6548, 0.175, 0.6523, 0.225, 0.6523, 0.1775, 0.6998, 0.2225, 0.6998, 0.225, 0.7023, 0.175, 0.7023, 0.1775, 0.6548, 0.1775, 0.6998, 0.175, 0.7023, 0.175, 0.6523, 0.2225, 0.6998, 0.2225, 0.6548, 0.225, 0.6523, 0.225, 0.7023, 0.2725, 0.6548, 0.2275, 0.6548, 0.225, 0.6523, 0.275, 0.6523, 0.2275, 0.6998, 0.2725, 0.6998, 0.275, 0.7023, 0.225, 0.7023, 0.2275, 0.6548, 0.2275, 0.6998, 0.225, 0.7023, 0.225, 0.6523, 0.2725, 0.6998, 0.2725, 0.6548, 0.275, 0.6523, 0.275, 0.7023, 0.3225, 0.6548, 0.2775, 0.6548, 0.275, 0.6523, 0.325, 0.6523, 0.2775, 0.6998, 0.3225, 0.6998, 0.325, 0.7023, 0.275, 0.7023, 0.2775, 0.6548, 0.2775, 0.6998, 0.275, 0.7023, 0.275, 0.6523, 0.3225, 0.6998, 0.3225, 0.6548, 0.325, 0.6523, 0.325, 0.7023, 0.5722, 0.6548, 0.5272, 0.6548, 0.5247, 0.6523, 0.5747, 0.6523, 0.5272, 0.6998, 0.5722, 0.6998, 0.5747, 0.7023, 0.5247, 0.7023, 0.5272, 0.6548, 0.5272, 0.6998, 0.5247, 0.7023, 0.5247, 0.6523, 0.5722, 0.6998, 0.5722, 0.6548, 0.5747, 0.6523, 0.5747, 0.7023, 0.5222, 0.6048, 0.4772, 0.6048, 0.4747, 0.6023, 0.5247, 0.6023, 0.4772, 0.6498, 0.5222, 0.6498, 0.5247, 0.6523, 0.4747, 0.6523, 0.4772, 0.6048, 0.4772, 0.6498, 0.4747, 0.6523, 0.4747, 0.6023, 0.5222, 0.6498, 0.5222, 0.6048, 0.5247, 0.6023, 0.5247, 0.6523, 0.5722, 0.5548, 0.5272, 0.5548, 0.5247, 0.5523, 0.5747, 0.5523, 0.5272, 0.5998, 0.5722, 0.5998, 0.5747, 0.6023, 0.5247, 0.6023, 0.5272, 0.5548, 0.5272, 0.5998, 0.5247, 0.6023, 0.5247, 0.5523, 0.5722, 0.5998, 0.5722, 0.5548, 0.5747, 0.5523, 0.5747, 0.6023, 0.4722, 0.5548, 0.4272, 0.5548, 0.4247, 0.5523, 0.4747, 0.5523, 0.4272, 0.5998, 0.4722, 0.5998, 0.4747, 0.6023, 0.4247, 0.6023, 0.4272, 0.5548, 0.4272, 0.5998, 0.4247, 0.6023, 0.4247, 0.5523, 0.4722, 0.5998, 0.4722, 0.5548, 0.4747, 0.5523, 0.4747, 0.6023, 0.4722, 0.6548, 0.4272, 0.6548, 0.4247, 0.6523, 0.4747, 0.6523, 0.4272, 0.6998, 0.4722, 0.6998, 0.4747, 0.7023, 0.4247, 0.7023, 0.4272, 0.6548, 0.4272, 0.6998, 0.4247, 0.7023, 0.4247, 0.6523, 0.4722, 0.6998, 0.4722, 0.6548, 0.4747, 0.6523, 0.4747, 0.7023, 0.5722, 0.05019, 0.5272, 0.05019, 0.5247, 0.04769, 0.5747, 0.04769, 0.5272, 0.09519, 0.5722, 0.09519, 0.5747, 0.09769, 0.5247, 0.09769, 0.5272, 0.05019, 0.5272, 0.09519, 0.5247, 0.09769, 0.5247, 0.04769, 0.5722, 0.09519, 0.5722, 0.05019, 0.5747, 0.04769, 0.5747, 0.09769, 0.4722, 0.1502, 0.4272, 0.1502, 0.4247, 0.1477, 0.4747, 0.1477, 0.4272, 0.1952, 0.4722, 0.1952, 0.4747, 0.1977, 0.4247, 0.1977, 0.4272, 0.1502, 0.4272, 0.1952, 0.4247, 0.1977, 0.4247, 0.1477, 0.4722, 0.1952, 0.4722, 0.1502, 0.4747, 0.1477, 0.4747, 0.1977, 0.4272, 0.8025, 0.4272, 0.8475, 0.4247, 0.85, 0.4247, 0.8, 0.4722, 0.8475, 0.4722, 0.8025, 0.4747, 0.8, 0.4747, 0.85, 0.4722, 0.8025, 0.4272, 0.8025, 0.4247, 0.8, 0.4747, 0.8, 0.4272, 0.8475, 0.4722, 0.8475, 0.4747, 0.85, 0.4247, 0.85, 0.4272, 0.9025, 0.4272, 0.9475, 0.4247, 0.95, 0.4247, 0.9, 0.4722, 0.9475, 0.4722, 0.9025, 0.4747, 0.9, 0.4747, 0.95, 0.4722, 0.9025, 0.4272, 0.9025, 0.4247, 0.9, 0.4747, 0.9, 0.4272, 0.9475, 0.4722, 0.9475, 0.4747, 0.95, 0.4247, 0.95, 0.5272, 0.8525, 0.5272, 0.8975, 0.5247, 0.9, 0.5247, 0.85, 0.5722, 0.8975, 0.5722, 0.8525, 0.5747, 0.85, 0.5747, 0.9, 0.5722, 0.8525, 0.5272, 0.8525, 0.5247, 0.85, 0.5747, 0.85, 0.5272, 0.8975, 0.5722, 0.8975, 0.5747, 0.9, 0.5247, 0.9, 0.4247, 0.3, 0.4747, 0.3, 0.4722, 0.3025, 0.4272, 0.3025, 0.4747, 0.3, 0.4747, 0.35, 0.4722, 0.3475, 0.4722, 0.3025, 0.4747, 0.35, 0.4247, 0.35, 0.4272, 0.3475, 0.4722, 0.3475, 0.4247, 0.35, 0.4247, 0.3, 0.4272, 0.3025, 0.4272, 0.3475, 0.4247, 0.4, 0.4747, 0.4, 0.4722, 0.4025, 0.4272, 0.4025, 0.4747, 0.4, 0.4747, 0.45, 0.4722, 0.4475, 0.4722, 0.4025, 0.4747, 0.45, 0.4247, 0.45, 0.4272, 0.4475, 0.4722, 0.4475, 0.4247, 0.45, 0.4247, 0.4, 0.4272, 0.4025, 0.4272, 0.4475, 0.5247, 0.3, 0.5747, 0.3, 0.5722, 0.3025, 0.5272, 0.3025, 0.5747, 0.3, 0.5747, 0.35, 0.5722, 0.3475, 0.5722, 0.3025, 0.5747, 0.35, 0.5247, 0.35, 0.5272, 0.3475, 0.5722, 0.3475, 0.5247, 0.35, 0.5247, 0.3, 0.5272, 0.3025, 0.5272, 0.3475, 0.5247, 0.4, 0.5747, 0.4, 0.5722, 0.4025, 0.5272, 0.4025, 0.5747, 0.4, 0.5747, 0.45, 0.5722, 0.4475, 0.5722, 0.4025, 0.5747, 0.45, 0.5247, 0.45, 0.5272, 0.4475, 0.5722, 0.4475, 0.5247, 0.45, 0.5247, 0.4, 0.5272, 0.4025, 0.5272, 0.4475, 0.4272, 0.1502, 0.4722, 0.1502, 0.4497, 0.1727, 0.4722, 0.1502, 0.4722, 0.1952, 0.4497, 0.1727, 0.4722, 0.1952, 0.4272, 0.1952, 0.4497, 0.1727, 0.4272, 0.1952, 0.4272, 0.1502, 0.4497, 0.1727, 0.5722, 0.05019, 0.5722, 0.09519, 0.5497, 0.07269, 0.5722, 0.09519, 0.5272, 0.09519, 0.5497, 0.07269, 0.5272, 0.09519, 0.5272, 0.05019, 0.5497, 0.07269, 0.4722, 0.6548, 0.4722, 0.6998, 0.4497, 0.6773, 0.4722, 0.6998, 0.4272, 0.6998, 0.4497, 0.6773, 0.4272, 0.6998, 0.4272, 0.6548, 0.4497, 0.6773, 0.5722, 0.6548, 0.5722, 0.6998, 0.5497, 0.6773, 0.5722, 0.6998, 0.5272, 0.6998, 0.5497, 0.6773, 0.5272, 0.6998, 0.5272, 0.6548, 0.5497, 0.6773, 0.5222, 0.6048, 0.5222, 0.6498, 0.4997, 0.6273, 0.5222, 0.6498, 0.4772, 0.6498, 0.4997, 0.6273, 0.4772, 0.6498, 0.4772, 0.6048, 0.4997, 0.6273, 0.4722, 0.5548, 0.4722, 0.5998, 0.4497, 0.5773, 0.4722, 0.5998, 0.4272, 0.5998, 0.4497, 0.5773, 0.4272, 0.5998, 0.4272, 0.5548, 0.4497, 0.5773, 0.5722, 0.5548, 0.5722, 0.5998, 0.5497, 0.5773, 0.5722, 0.5998, 0.5272, 0.5998, 0.5497, 0.5773, 0.5272, 0.5998, 0.5272, 0.5548, 0.5497, 0.5773, 0.5722, 0.8525, 0.5722, 0.8975, 0.5497, 0.875, 0.5722, 0.8975, 0.5272, 0.8975, 0.5497, 0.875, 0.5272, 0.8975, 0.5272, 0.8525, 0.5497, 0.875, 0.4722, 0.8025, 0.4722, 0.8475, 0.4497, 0.825, 0.4722, 0.8475, 0.4272, 0.8475, 0.4497, 0.825, 0.4272, 0.8475, 0.4272, 0.8025, 0.4497, 0.825, 0.4722, 0.9025, 0.4722, 0.9475, 0.4497, 0.925, 0.4722, 0.9475, 0.4272, 0.9475, 0.4497, 0.925, 0.4272, 0.9475, 0.4272, 0.9025, 0.4497, 0.925, 0.5722, 0.3025, 0.5722, 0.3475, 0.5497, 0.325, 0.5722, 0.3475, 0.5272, 0.3475, 0.5497, 0.325, 0.5272, 0.3475, 0.5272, 0.3025, 0.5497, 0.325, 0.5722, 0.4025, 0.5722, 0.4475, 0.5497, 0.425, 0.5722, 0.4475, 0.5272, 0.4475, 0.5497, 0.425, 0.5272, 0.4475, 0.5272, 0.4025, 0.5497, 0.425, 0.4722, 0.3025, 0.4722, 0.3475, 0.4497, 0.325, 0.4722, 0.3475, 0.4272, 0.3475, 0.4497, 0.325, 0.4272, 0.3475, 0.4272, 0.3025, 0.4497, 0.325, 0.4722, 0.4025, 0.4722, 0.4475, 0.4497, 0.425, 0.4722, 0.4475, 0.4272, 0.4475, 0.4497, 0.425, 0.4272, 0.4475, 0.4272, 0.4025, 0.4497, 0.425, 0.7725, 0.6048, 0.7725, 0.6498, 0.75, 0.6273, 0.7725, 0.6498, 0.7275, 0.6498, 0.75, 0.6273, 0.7275, 0.6498, 0.7275, 0.6048, 0.75, 0.6273, 0.2225, 0.6548, 0.2225, 0.6998, 0.2, 0.6773, 0.2225, 0.6998, 0.1775, 0.6998, 0.2, 0.6773, 0.1775, 0.6998, 0.1775, 0.6548, 0.2, 0.6773, 0.2725, 0.6548, 0.2725, 0.6998, 0.25, 0.6773, 0.2725, 0.6998, 0.2275, 0.6998, 0.25, 0.6773, 0.2275, 0.6998, 0.2275, 0.6548, 0.25, 0.6773, 0.3225, 0.6548, 0.3225, 0.6998, 0.3, 0.6773, 0.3225, 0.6998, 0.2775, 0.6998, 0.3, 0.6773, 0.2775, 0.6998, 0.2775, 0.6548, 0.3, 0.6773, 0.2225, 0.5548, 0.2225, 0.5998, 0.2, 0.5773, 0.2225, 0.5998, 0.1775, 0.5998, 0.2, 0.5773, 0.1775, 0.5998, 0.1775, 0.5548, 0.2, 0.5773, 0.2725, 0.5548, 0.2725, 0.5998, 0.25, 0.5773, 0.2725, 0.5998, 0.2275, 0.5998, 0.25, 0.5773, 0.2275, 0.5998, 0.2275, 0.5548, 0.25, 0.5773, 0.3225, 0.5548, 0.3225, 0.5998, 0.3, 0.5773, 0.3225, 0.5998, 0.2775, 0.5998, 0.3, 0.5773, 0.2775, 0.5998, 0.2775, 0.5548, 0.3, 0.5773])
me_cube.materials.append(mat_dice)
me_cube.materials.append(mat_holes)
me_cube.use_remesh_preserve_volume = False
me_cube.use_remesh_preserve_attributes = False
me_cube.use_mirror_vertex_groups = False
me_cube.update()

# ---- objects
ob_dice = bpy.data.objects.new('Dice', me_cube)
ob_light = bpy.data.objects.new('Light', light_light)
ob_camera = bpy.data.objects.new('Camera', cam_camera)

# ---- transforms, parenting, visibility, modifiers, constraints
ob_dice.location = (0.0, 0.0, 0.0)
ob_dice.lock_rotations_4d = False
ob_dice.empty_display_type = 'ARROWS'
ob_dice.lineart.crease_threshold = 0.0
_m = ob_dice.modifiers.new('Subdivision', 'SUBSURF')
_m.uv_smooth = 'PRESERVE_CORNERS'
_m.levels = 3
ob_light.location = (4.076, 1.005, 5.904)
ob_light.rotation_euler = (0.6503, 0.05522, 1.866)
ob_light.lock_rotations_4d = False
ob_light.empty_display_type = 'ARROWS'
ob_light.color = (0.0, 0.0, 0.0, 0.0)
ob_light.lineart.crease_threshold = 0.0
ob_camera.location = (7.359, -6.926, 4.958)
ob_camera.rotation_euler = (1.109, 0.0, 0.8149)
ob_camera.lock_rotations_4d = False
ob_camera.empty_display_type = 'ARROWS'
ob_camera.color = (0.0, 0.0, 0.0, 0.0)
ob_camera.display_type = 'WIRE'
ob_camera.lineart.crease_threshold = 0.0

# ---- collection membership
col_collection.objects.link(ob_dice)
col_collection.objects.link(ob_light)
col_collection.objects.link(ob_camera)

# ---- scene / render settings (as saved in the file)
scene.camera = ob_camera
scene.frame_start = 1; scene.frame_end = 250; scene.frame_set(1)
scene.render.engine = 'BLENDER_EEVEE_NEXT'
scene.cycles.use_denoising = False
scene.cycles.samples = 128
scene.cycles.sampling_pattern = 'TABULATED_SOBOL'
scene.cycles.use_adaptive_sampling = False
scene.cycles.use_light_tree = False
scene.view_settings.view_transform = 'Filmic'
bpy.context.view_layer.update()
